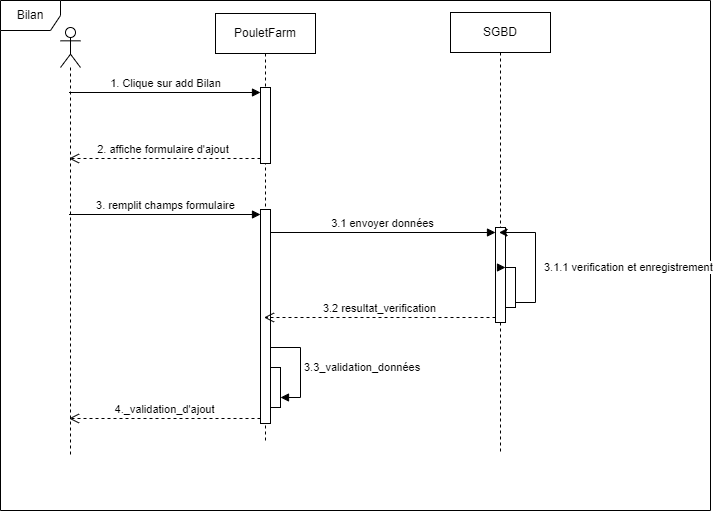

The diagram above was exported from draw.io. Its source (the exported page's mxGraphModel, read from the mxfile embedded in the PNG):
<mxGraphModel dx="1760" dy="-293" grid="1" gridSize="10" guides="1" tooltips="1" connect="1" arrows="1" fold="1" page="1" pageScale="1" pageWidth="827" pageHeight="1169" math="0" shadow="0">
  <root>
    <mxCell id="0" />
    <mxCell id="1" parent="0" />
    <mxCell id="GEhOb2kID9LomjESBFPf-1" value="Bilan" style="shape=umlFrame;whiteSpace=wrap;html=1;pointerEvents=0;" vertex="1" parent="1">
      <mxGeometry x="60" y="1253" width="710" height="510" as="geometry" />
    </mxCell>
    <mxCell id="GEhOb2kID9LomjESBFPf-2" value="" style="shape=umlLifeline;perimeter=lifelinePerimeter;whiteSpace=wrap;html=1;container=1;dropTarget=0;collapsible=0;recursiveResize=0;outlineConnect=0;portConstraint=eastwest;newEdgeStyle={&quot;curved&quot;:0,&quot;rounded&quot;:0};participant=umlActor;" vertex="1" parent="1">
      <mxGeometry x="120" y="1280" width="20" height="430" as="geometry" />
    </mxCell>
    <mxCell id="GEhOb2kID9LomjESBFPf-3" value="PouletFarm" style="shape=umlLifeline;perimeter=lifelinePerimeter;whiteSpace=wrap;html=1;container=1;dropTarget=0;collapsible=0;recursiveResize=0;outlineConnect=0;portConstraint=eastwest;newEdgeStyle={&quot;curved&quot;:0,&quot;rounded&quot;:0};size=40;" vertex="1" parent="1">
      <mxGeometry x="275" y="1266" width="100" height="430" as="geometry" />
    </mxCell>
    <mxCell id="GEhOb2kID9LomjESBFPf-4" value="" style="html=1;points=[[0,0,0,0,5],[0,1,0,0,-5],[1,0,0,0,5],[1,1,0,0,-5]];perimeter=orthogonalPerimeter;outlineConnect=0;targetShapes=umlLifeline;portConstraint=eastwest;newEdgeStyle={&quot;curved&quot;:0,&quot;rounded&quot;:0};" vertex="1" parent="GEhOb2kID9LomjESBFPf-3">
      <mxGeometry x="45" y="74" width="10" height="76" as="geometry" />
    </mxCell>
    <mxCell id="GEhOb2kID9LomjESBFPf-5" value="" style="html=1;points=[[0,0,0,0,5],[0,1,0,0,-5],[1,0,0,0,5],[1,1,0,0,-5]];perimeter=orthogonalPerimeter;outlineConnect=0;targetShapes=umlLifeline;portConstraint=eastwest;newEdgeStyle={&quot;curved&quot;:0,&quot;rounded&quot;:0};" vertex="1" parent="GEhOb2kID9LomjESBFPf-3">
      <mxGeometry x="45" y="196" width="10" height="214" as="geometry" />
    </mxCell>
    <mxCell id="GEhOb2kID9LomjESBFPf-6" value="" style="html=1;points=[[0,0,0,0,5],[0,1,0,0,-5],[1,0,0,0,5],[1,1,0,0,-5]];perimeter=orthogonalPerimeter;outlineConnect=0;targetShapes=umlLifeline;portConstraint=eastwest;newEdgeStyle={&quot;curved&quot;:0,&quot;rounded&quot;:0};" vertex="1" parent="GEhOb2kID9LomjESBFPf-3">
      <mxGeometry x="55" y="354" width="10" height="40" as="geometry" />
    </mxCell>
    <mxCell id="GEhOb2kID9LomjESBFPf-7" value="3.3_validation_données" style="html=1;align=left;spacingLeft=2;endArrow=block;rounded=0;edgeStyle=orthogonalEdgeStyle;curved=0;rounded=0;" edge="1" parent="GEhOb2kID9LomjESBFPf-3" source="GEhOb2kID9LomjESBFPf-5" target="GEhOb2kID9LomjESBFPf-6">
      <mxGeometry relative="1" as="geometry">
        <mxPoint x="235" y="194" as="sourcePoint" />
        <Array as="points">
          <mxPoint x="85" y="334" />
          <mxPoint x="85" y="384" />
        </Array>
      </mxGeometry>
    </mxCell>
    <mxCell id="GEhOb2kID9LomjESBFPf-8" value="SGBD" style="shape=umlLifeline;perimeter=lifelinePerimeter;whiteSpace=wrap;html=1;container=1;dropTarget=0;collapsible=0;recursiveResize=0;outlineConnect=0;portConstraint=eastwest;newEdgeStyle={&quot;curved&quot;:0,&quot;rounded&quot;:0};size=40;" vertex="1" parent="1">
      <mxGeometry x="510" y="1265" width="100" height="440" as="geometry" />
    </mxCell>
    <mxCell id="GEhOb2kID9LomjESBFPf-9" value="" style="html=1;points=[[0,0,0,0,5],[0,1,0,0,-5],[1,0,0,0,5],[1,1,0,0,-5]];perimeter=orthogonalPerimeter;outlineConnect=0;targetShapes=umlLifeline;portConstraint=eastwest;newEdgeStyle={&quot;curved&quot;:0,&quot;rounded&quot;:0};" vertex="1" parent="GEhOb2kID9LomjESBFPf-8">
      <mxGeometry x="45" y="215" width="10" height="95" as="geometry" />
    </mxCell>
    <mxCell id="GEhOb2kID9LomjESBFPf-10" value="" style="html=1;points=[[0,0,0,0,5],[0,1,0,0,-5],[1,0,0,0,5],[1,1,0,0,-5]];perimeter=orthogonalPerimeter;outlineConnect=0;targetShapes=umlLifeline;portConstraint=eastwest;newEdgeStyle={&quot;curved&quot;:0,&quot;rounded&quot;:0};" vertex="1" parent="GEhOb2kID9LomjESBFPf-8">
      <mxGeometry x="55" y="255" width="10" height="40" as="geometry" />
    </mxCell>
    <mxCell id="GEhOb2kID9LomjESBFPf-11" value="3.1.1 verification et enregistrement" style="html=1;align=left;spacingLeft=2;endArrow=block;rounded=0;edgeStyle=orthogonalEdgeStyle;curved=0;rounded=0;" edge="1" parent="GEhOb2kID9LomjESBFPf-8" source="GEhOb2kID9LomjESBFPf-8" target="GEhOb2kID9LomjESBFPf-10">
      <mxGeometry x="1" y="35" relative="1" as="geometry">
        <mxPoint x="90" y="185" as="sourcePoint" />
        <Array as="points">
          <mxPoint x="80" y="235" />
          <mxPoint x="80" y="235" />
        </Array>
        <mxPoint x="35" y="35" as="offset" />
      </mxGeometry>
    </mxCell>
    <mxCell id="GEhOb2kID9LomjESBFPf-12" style="edgeStyle=orthogonalEdgeStyle;rounded=0;orthogonalLoop=1;jettySize=auto;html=1;curved=0;exitX=1;exitY=1;exitDx=0;exitDy=-5;exitPerimeter=0;" edge="1" parent="GEhOb2kID9LomjESBFPf-8" source="GEhOb2kID9LomjESBFPf-10" target="GEhOb2kID9LomjESBFPf-8">
      <mxGeometry relative="1" as="geometry" />
    </mxCell>
    <mxCell id="GEhOb2kID9LomjESBFPf-13" value="1. Clique sur add Bilan" style="html=1;verticalAlign=bottom;endArrow=block;curved=0;rounded=0;entryX=0;entryY=0;entryDx=0;entryDy=5;" edge="1" parent="1" source="GEhOb2kID9LomjESBFPf-2" target="GEhOb2kID9LomjESBFPf-4">
      <mxGeometry relative="1" as="geometry">
        <mxPoint x="-150.67647058823536" y="1490" as="sourcePoint" />
      </mxGeometry>
    </mxCell>
    <mxCell id="GEhOb2kID9LomjESBFPf-14" value="2. affiche formulaire d'ajout&amp;nbsp;" style="html=1;verticalAlign=bottom;endArrow=open;dashed=1;endSize=8;curved=0;rounded=0;exitX=0;exitY=1;exitDx=0;exitDy=-5;" edge="1" parent="1" source="GEhOb2kID9LomjESBFPf-4" target="GEhOb2kID9LomjESBFPf-2">
      <mxGeometry relative="1" as="geometry">
        <mxPoint x="240" y="1415" as="targetPoint" />
      </mxGeometry>
    </mxCell>
    <mxCell id="GEhOb2kID9LomjESBFPf-15" value="3. remplit champs formulaire" style="html=1;verticalAlign=bottom;endArrow=block;curved=0;rounded=0;entryX=0;entryY=0;entryDx=0;entryDy=5;" edge="1" parent="1" source="GEhOb2kID9LomjESBFPf-2" target="GEhOb2kID9LomjESBFPf-5">
      <mxGeometry relative="1" as="geometry">
        <mxPoint x="250" y="1467" as="sourcePoint" />
      </mxGeometry>
    </mxCell>
    <mxCell id="GEhOb2kID9LomjESBFPf-16" value="4._validation_d'ajout" style="html=1;verticalAlign=bottom;endArrow=open;dashed=1;endSize=8;curved=0;rounded=0;exitX=0;exitY=1;exitDx=0;exitDy=-5;" edge="1" parent="1" source="GEhOb2kID9LomjESBFPf-5" target="GEhOb2kID9LomjESBFPf-2">
      <mxGeometry relative="1" as="geometry">
        <mxPoint x="250" y="1537" as="targetPoint" />
      </mxGeometry>
    </mxCell>
    <mxCell id="GEhOb2kID9LomjESBFPf-17" value="3.1 envoyer données" style="html=1;verticalAlign=bottom;endArrow=block;curved=0;rounded=0;entryX=0;entryY=0;entryDx=0;entryDy=5;" edge="1" parent="1" source="GEhOb2kID9LomjESBFPf-5" target="GEhOb2kID9LomjESBFPf-9">
      <mxGeometry relative="1" as="geometry">
        <mxPoint x="485" y="1485" as="sourcePoint" />
      </mxGeometry>
    </mxCell>
    <mxCell id="GEhOb2kID9LomjESBFPf-18" value="3.2 resultat_verification" style="html=1;verticalAlign=bottom;endArrow=open;dashed=1;endSize=8;curved=0;rounded=0;exitX=0;exitY=1;exitDx=0;exitDy=-5;" edge="1" parent="1" source="GEhOb2kID9LomjESBFPf-9" target="GEhOb2kID9LomjESBFPf-3">
      <mxGeometry relative="1" as="geometry">
        <mxPoint x="485" y="1555" as="targetPoint" />
      </mxGeometry>
    </mxCell>
  </root>
</mxGraphModel>